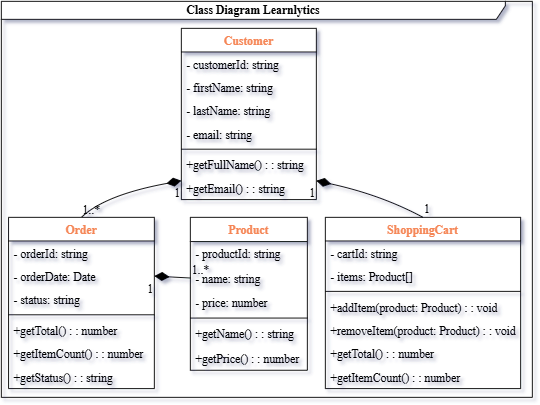

The diagram above was exported from draw.io. Its source (the exported page's mxGraphModel, read from the mxfile embedded in the PNG):
<mxGraphModel dx="1050" dy="603" grid="1" gridSize="10" guides="1" tooltips="1" connect="1" arrows="1" fold="1" page="1" pageScale="1" pageWidth="850" pageHeight="1100" math="0" shadow="0">
  <root>
    <mxCell id="0" />
    <mxCell id="1" parent="0" />
    <mxCell id="2" value="Customer" style="swimlane;fontStyle=1;align=center;verticalAlign=top;childLayout=stackLayout;horizontal=1;startSize=26.25714329310826;horizontalStack=0;resizeParent=1;resizeParentMax=0;resizeLast=0;collapsible=0;marginBottom=0;fontFamily=Times New Roman;fontSize=13;fontColor=#f58656;" parent="1" vertex="1">
      <mxGeometry x="200" y="40" width="150" height="190.25714329310824" as="geometry" />
    </mxCell>
    <mxCell id="3" value="- customerId: string" style="text;strokeColor=none;fillColor=none;align=left;verticalAlign=top;spacingLeft=4;spacingRight=4;overflow=hidden;rotatable=0;points=[[0,0.5],[1,0.5]];portConstraint=eastwest;fontFamily=Times New Roman;fontSize=13;" parent="2" vertex="1">
      <mxGeometry y="26.25714329310826" width="150" height="26" as="geometry" />
    </mxCell>
    <mxCell id="4" value="- firstName: string" style="text;strokeColor=none;fillColor=none;align=left;verticalAlign=top;spacingLeft=4;spacingRight=4;overflow=hidden;rotatable=0;points=[[0,0.5],[1,0.5]];portConstraint=eastwest;fontFamily=Times New Roman;fontSize=13;" parent="2" vertex="1">
      <mxGeometry y="52.25714329310826" width="150" height="26" as="geometry" />
    </mxCell>
    <mxCell id="5" value="- lastName: string" style="text;strokeColor=none;fillColor=none;align=left;verticalAlign=top;spacingLeft=4;spacingRight=4;overflow=hidden;rotatable=0;points=[[0,0.5],[1,0.5]];portConstraint=eastwest;fontFamily=Times New Roman;fontSize=13;" parent="2" vertex="1">
      <mxGeometry y="78.25714329310826" width="150" height="26" as="geometry" />
    </mxCell>
    <mxCell id="6" value="- email: string" style="text;strokeColor=none;fillColor=none;align=left;verticalAlign=top;spacingLeft=4;spacingRight=4;overflow=hidden;rotatable=0;points=[[0,0.5],[1,0.5]];portConstraint=eastwest;fontFamily=Times New Roman;fontSize=13;" parent="2" vertex="1">
      <mxGeometry y="104.25714329310826" width="150" height="26" as="geometry" />
    </mxCell>
    <mxCell id="7" style="line;strokeWidth=1;fillColor=none;align=left;verticalAlign=middle;spacingTop=-1;spacingLeft=3;spacingRight=3;rotatable=0;labelPosition=right;points=[];portConstraint=eastwest;strokeColor=inherit;fontFamily=Times New Roman;fontSize=13;" parent="2" vertex="1">
      <mxGeometry y="130.25714329310824" width="150" height="8" as="geometry" />
    </mxCell>
    <mxCell id="8" value="+getFullName() : : string" style="text;strokeColor=none;fillColor=none;align=left;verticalAlign=top;spacingLeft=4;spacingRight=4;overflow=hidden;rotatable=0;points=[[0,0.5],[1,0.5]];portConstraint=eastwest;fontFamily=Times New Roman;fontSize=13;" parent="2" vertex="1">
      <mxGeometry y="138.25714329310824" width="150" height="26" as="geometry" />
    </mxCell>
    <mxCell id="9" value="+getEmail() : : string" style="text;strokeColor=none;fillColor=none;align=left;verticalAlign=top;spacingLeft=4;spacingRight=4;overflow=hidden;rotatable=0;points=[[0,0.5],[1,0.5]];portConstraint=eastwest;fontFamily=Times New Roman;fontSize=13;" parent="2" vertex="1">
      <mxGeometry y="164.25714329310824" width="150" height="26" as="geometry" />
    </mxCell>
    <mxCell id="10" value="Order" style="swimlane;fontStyle=1;align=center;verticalAlign=top;childLayout=stackLayout;horizontal=1;startSize=26.25714329310826;horizontalStack=0;resizeParent=1;resizeParentMax=0;resizeLast=0;collapsible=0;marginBottom=0;fontFamily=Times New Roman;fontSize=13;fontColor=#f58656;" parent="1" vertex="1">
      <mxGeometry x="8" y="250" width="162" height="190.25714329310824" as="geometry" />
    </mxCell>
    <mxCell id="11" value="- orderId: string" style="text;strokeColor=none;fillColor=none;align=left;verticalAlign=top;spacingLeft=4;spacingRight=4;overflow=hidden;rotatable=0;points=[[0,0.5],[1,0.5]];portConstraint=eastwest;fontFamily=Times New Roman;fontSize=13;" parent="10" vertex="1">
      <mxGeometry y="26.25714329310826" width="162" height="26" as="geometry" />
    </mxCell>
    <mxCell id="12" value="- orderDate: Date" style="text;strokeColor=none;fillColor=none;align=left;verticalAlign=top;spacingLeft=4;spacingRight=4;overflow=hidden;rotatable=0;points=[[0,0.5],[1,0.5]];portConstraint=eastwest;fontFamily=Times New Roman;fontSize=13;" parent="10" vertex="1">
      <mxGeometry y="52.25714329310826" width="162" height="26" as="geometry" />
    </mxCell>
    <mxCell id="13" value="- status: string" style="text;strokeColor=none;fillColor=none;align=left;verticalAlign=top;spacingLeft=4;spacingRight=4;overflow=hidden;rotatable=0;points=[[0,0.5],[1,0.5]];portConstraint=eastwest;fontFamily=Times New Roman;fontSize=13;" parent="10" vertex="1">
      <mxGeometry y="78.25714329310826" width="162" height="26" as="geometry" />
    </mxCell>
    <mxCell id="14" style="line;strokeWidth=1;fillColor=none;align=left;verticalAlign=middle;spacingTop=-1;spacingLeft=3;spacingRight=3;rotatable=0;labelPosition=right;points=[];portConstraint=eastwest;strokeColor=inherit;fontFamily=Times New Roman;fontSize=13;" parent="10" vertex="1">
      <mxGeometry y="104.25714329310826" width="162" height="8" as="geometry" />
    </mxCell>
    <mxCell id="15" value="+getTotal() : : number" style="text;strokeColor=none;fillColor=none;align=left;verticalAlign=top;spacingLeft=4;spacingRight=4;overflow=hidden;rotatable=0;points=[[0,0.5],[1,0.5]];portConstraint=eastwest;fontFamily=Times New Roman;fontSize=13;" parent="10" vertex="1">
      <mxGeometry y="112.25714329310826" width="162" height="26" as="geometry" />
    </mxCell>
    <mxCell id="16" value="+getItemCount() : : number" style="text;strokeColor=none;fillColor=none;align=left;verticalAlign=top;spacingLeft=4;spacingRight=4;overflow=hidden;rotatable=0;points=[[0,0.5],[1,0.5]];portConstraint=eastwest;fontFamily=Times New Roman;fontSize=13;" parent="10" vertex="1">
      <mxGeometry y="138.25714329310824" width="162" height="26" as="geometry" />
    </mxCell>
    <mxCell id="17" value="+getStatus() : : string" style="text;strokeColor=none;fillColor=none;align=left;verticalAlign=top;spacingLeft=4;spacingRight=4;overflow=hidden;rotatable=0;points=[[0,0.5],[1,0.5]];portConstraint=eastwest;fontFamily=Times New Roman;fontSize=13;" parent="10" vertex="1">
      <mxGeometry y="164.25714329310824" width="162" height="26" as="geometry" />
    </mxCell>
    <mxCell id="18" value="Product" style="swimlane;fontStyle=1;align=center;verticalAlign=top;childLayout=stackLayout;horizontal=1;startSize=26.899998982747395;horizontalStack=0;resizeParent=1;resizeParentMax=0;resizeLast=0;collapsible=0;marginBottom=0;fontFamily=Times New Roman;fontSize=13;fontColor=#f58656;" parent="1" vertex="1">
      <mxGeometry x="210" y="250" width="130" height="169.89999898274738" as="geometry" />
    </mxCell>
    <mxCell id="19" value="- productId: string" style="text;strokeColor=none;fillColor=none;align=left;verticalAlign=top;spacingLeft=4;spacingRight=4;overflow=hidden;rotatable=0;points=[[0,0.5],[1,0.5]];portConstraint=eastwest;fontFamily=Times New Roman;fontSize=13;" parent="18" vertex="1">
      <mxGeometry y="26.899998982747395" width="130" height="27" as="geometry" />
    </mxCell>
    <mxCell id="20" value="- name: string" style="text;strokeColor=none;fillColor=none;align=left;verticalAlign=top;spacingLeft=4;spacingRight=4;overflow=hidden;rotatable=0;points=[[0,0.5],[1,0.5]];portConstraint=eastwest;fontFamily=Times New Roman;fontSize=13;" parent="18" vertex="1">
      <mxGeometry y="53.89999898274739" width="130" height="27" as="geometry" />
    </mxCell>
    <mxCell id="21" value="- price: number" style="text;strokeColor=none;fillColor=none;align=left;verticalAlign=top;spacingLeft=4;spacingRight=4;overflow=hidden;rotatable=0;points=[[0,0.5],[1,0.5]];portConstraint=eastwest;fontFamily=Times New Roman;fontSize=13;" parent="18" vertex="1">
      <mxGeometry y="80.89999898274739" width="130" height="27" as="geometry" />
    </mxCell>
    <mxCell id="22" style="line;strokeWidth=1;fillColor=none;align=left;verticalAlign=middle;spacingTop=-1;spacingLeft=3;spacingRight=3;rotatable=0;labelPosition=right;points=[];portConstraint=eastwest;strokeColor=inherit;fontFamily=Times New Roman;fontSize=13;" parent="18" vertex="1">
      <mxGeometry y="107.89999898274739" width="130" height="8" as="geometry" />
    </mxCell>
    <mxCell id="23" value="+getName() : : string" style="text;strokeColor=none;fillColor=none;align=left;verticalAlign=top;spacingLeft=4;spacingRight=4;overflow=hidden;rotatable=0;points=[[0,0.5],[1,0.5]];portConstraint=eastwest;fontFamily=Times New Roman;fontSize=13;" parent="18" vertex="1">
      <mxGeometry y="115.89999898274739" width="130" height="27" as="geometry" />
    </mxCell>
    <mxCell id="24" value="+getPrice() : : number" style="text;strokeColor=none;fillColor=none;align=left;verticalAlign=top;spacingLeft=4;spacingRight=4;overflow=hidden;rotatable=0;points=[[0,0.5],[1,0.5]];portConstraint=eastwest;fontFamily=Times New Roman;fontSize=13;" parent="18" vertex="1">
      <mxGeometry y="142.89999898274738" width="130" height="27" as="geometry" />
    </mxCell>
    <mxCell id="25" value="ShoppingCart" style="swimlane;fontStyle=1;align=center;verticalAlign=top;childLayout=stackLayout;horizontal=1;startSize=26.25714329310826;horizontalStack=0;resizeParent=1;resizeParentMax=0;resizeLast=0;collapsible=0;marginBottom=0;fontFamily=Times New Roman;fontSize=13;fontColor=#f58656;" parent="1" vertex="1">
      <mxGeometry x="360" y="250" width="217" height="190.25714329310824" as="geometry" />
    </mxCell>
    <mxCell id="26" value="- cartId: string" style="text;strokeColor=none;fillColor=none;align=left;verticalAlign=top;spacingLeft=4;spacingRight=4;overflow=hidden;rotatable=0;points=[[0,0.5],[1,0.5]];portConstraint=eastwest;fontFamily=Times New Roman;fontSize=13;" parent="25" vertex="1">
      <mxGeometry y="26.25714329310826" width="217" height="26" as="geometry" />
    </mxCell>
    <mxCell id="27" value="- items: Product[]" style="text;strokeColor=none;fillColor=none;align=left;verticalAlign=top;spacingLeft=4;spacingRight=4;overflow=hidden;rotatable=0;points=[[0,0.5],[1,0.5]];portConstraint=eastwest;fontFamily=Times New Roman;fontSize=13;" parent="25" vertex="1">
      <mxGeometry y="52.25714329310826" width="217" height="26" as="geometry" />
    </mxCell>
    <mxCell id="28" style="line;strokeWidth=1;fillColor=none;align=left;verticalAlign=middle;spacingTop=-1;spacingLeft=3;spacingRight=3;rotatable=0;labelPosition=right;points=[];portConstraint=eastwest;strokeColor=inherit;fontFamily=Times New Roman;fontSize=13;" parent="25" vertex="1">
      <mxGeometry y="78.25714329310826" width="217" height="8" as="geometry" />
    </mxCell>
    <mxCell id="29" value="+addItem(product: Product) : : void" style="text;strokeColor=none;fillColor=none;align=left;verticalAlign=top;spacingLeft=4;spacingRight=4;overflow=hidden;rotatable=0;points=[[0,0.5],[1,0.5]];portConstraint=eastwest;fontFamily=Times New Roman;fontSize=13;" parent="25" vertex="1">
      <mxGeometry y="86.25714329310826" width="217" height="26" as="geometry" />
    </mxCell>
    <mxCell id="30" value="+removeItem(product: Product) : : void" style="text;strokeColor=none;fillColor=none;align=left;verticalAlign=top;spacingLeft=4;spacingRight=4;overflow=hidden;rotatable=0;points=[[0,0.5],[1,0.5]];portConstraint=eastwest;fontFamily=Times New Roman;fontSize=13;" parent="25" vertex="1">
      <mxGeometry y="112.25714329310826" width="217" height="26" as="geometry" />
    </mxCell>
    <mxCell id="31" value="+getTotal() : : number" style="text;strokeColor=none;fillColor=none;align=left;verticalAlign=top;spacingLeft=4;spacingRight=4;overflow=hidden;rotatable=0;points=[[0,0.5],[1,0.5]];portConstraint=eastwest;fontFamily=Times New Roman;fontSize=13;" parent="25" vertex="1">
      <mxGeometry y="138.25714329310824" width="217" height="26" as="geometry" />
    </mxCell>
    <mxCell id="32" value="+getItemCount() : : number" style="text;strokeColor=none;fillColor=none;align=left;verticalAlign=top;spacingLeft=4;spacingRight=4;overflow=hidden;rotatable=0;points=[[0,0.5],[1,0.5]];portConstraint=eastwest;fontFamily=Times New Roman;fontSize=13;" parent="25" vertex="1">
      <mxGeometry y="164.25714329310824" width="217" height="26" as="geometry" />
    </mxCell>
    <mxCell id="33" value="" style="curved=1;startArrow=diamondThin;startSize=14;startFill=1;endArrow=none;exitX=0;exitY=0.89;entryX=0.5;entryY=0;fontFamily=Times New Roman;fontSize=13;" parent="1" source="2" target="10" edge="1">
      <mxGeometry relative="1" as="geometry">
        <Array as="points">
          <mxPoint x="115" y="225" />
        </Array>
      </mxGeometry>
    </mxCell>
    <mxCell id="34" value="1" style="edgeLabel;resizable=0;labelBackgroundColor=none;fontSize=13;align=right;verticalAlign=top;fontFamily=Times New Roman;" parent="33" vertex="1">
      <mxGeometry x="-1" relative="1" as="geometry" />
    </mxCell>
    <mxCell id="35" value="1..*" style="edgeLabel;resizable=0;labelBackgroundColor=none;fontSize=13;align=left;verticalAlign=bottom;fontFamily=Times New Roman;" parent="33" vertex="1">
      <mxGeometry x="1" relative="1" as="geometry" />
    </mxCell>
    <mxCell id="36" value="" style="curved=1;startArrow=diamondThin;startSize=14;startFill=1;endArrow=none;exitX=1;exitY=0.5;entryX=0;entryY=0.5;exitDx=0;exitDy=0;entryDx=0;entryDy=0;fontFamily=Times New Roman;fontSize=13;" parent="1" source="12" target="20" edge="1">
      <mxGeometry relative="1" as="geometry">
        <Array as="points" />
      </mxGeometry>
    </mxCell>
    <mxCell id="37" value="1" style="edgeLabel;resizable=0;labelBackgroundColor=none;fontSize=13;align=right;verticalAlign=top;fontFamily=Times New Roman;" parent="36" vertex="1">
      <mxGeometry x="-1" relative="1" as="geometry" />
    </mxCell>
    <mxCell id="38" value="1..*" style="edgeLabel;resizable=0;labelBackgroundColor=none;fontSize=13;align=left;verticalAlign=bottom;fontFamily=Times New Roman;" parent="36" vertex="1">
      <mxGeometry x="1" relative="1" as="geometry" />
    </mxCell>
    <mxCell id="39" value="" style="curved=1;startArrow=diamondThin;startSize=14;startFill=1;endArrow=none;exitX=1;exitY=0.89;entryX=0.5;entryY=0;fontFamily=Times New Roman;fontSize=13;" parent="1" source="2" target="25" edge="1">
      <mxGeometry relative="1" as="geometry">
        <Array as="points">
          <mxPoint x="422" y="225" />
        </Array>
      </mxGeometry>
    </mxCell>
    <mxCell id="40" value="1" style="edgeLabel;resizable=0;labelBackgroundColor=none;fontSize=13;align=right;verticalAlign=top;fontFamily=Times New Roman;" parent="39" vertex="1">
      <mxGeometry x="-1" relative="1" as="geometry" />
    </mxCell>
    <mxCell id="41" value="1" style="edgeLabel;resizable=0;labelBackgroundColor=none;fontSize=13;align=left;verticalAlign=bottom;fontFamily=Times New Roman;" parent="39" vertex="1">
      <mxGeometry x="1" relative="1" as="geometry" />
    </mxCell>
    <mxCell id="P1bZUQqscZ39yOxKrsNq-42" value="&lt;b style=&quot;font-size: 13px;&quot;&gt;Class Diagram Learnlytics&lt;/b&gt;" style="shape=umlFrame;whiteSpace=wrap;html=1;pointerEvents=0;width=560;height=20;fontFamily=Times New Roman;fontSize=13;" vertex="1" parent="1">
      <mxGeometry y="10" width="590" height="440" as="geometry" />
    </mxCell>
  </root>
</mxGraphModel>